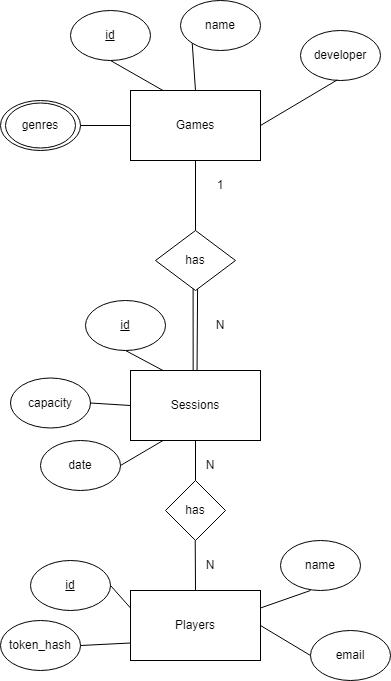

The diagram above was exported from draw.io. Its source (the exported page's mxGraphModel, read from the mxfile embedded in the PNG):
<mxGraphModel dx="1728" dy="915" grid="1" gridSize="10" guides="1" tooltips="1" connect="1" arrows="1" fold="1" page="1" pageScale="1" pageWidth="850" pageHeight="1100" math="0" shadow="0">
  <root>
    <mxCell id="0" />
    <mxCell id="1" parent="0" />
    <mxCell id="CbsAew2SAj3fz7HpCnP3-1" value="Games" style="rounded=0;whiteSpace=wrap;html=1;" parent="1" vertex="1">
      <mxGeometry x="350" y="290" width="130" height="70" as="geometry" />
    </mxCell>
    <mxCell id="CbsAew2SAj3fz7HpCnP3-2" value="id" style="ellipse;whiteSpace=wrap;html=1;shadow=0;fontStyle=4" parent="1" vertex="1">
      <mxGeometry x="290" y="210" width="80" height="50" as="geometry" />
    </mxCell>
    <mxCell id="CbsAew2SAj3fz7HpCnP3-4" value="name" style="ellipse;whiteSpace=wrap;html=1;shadow=0;fontStyle=0" parent="1" vertex="1">
      <mxGeometry x="400" y="200" width="80" height="50" as="geometry" />
    </mxCell>
    <mxCell id="CbsAew2SAj3fz7HpCnP3-5" value="" style="ellipse;whiteSpace=wrap;html=1;shadow=0;fontStyle=0;" parent="1" vertex="1">
      <mxGeometry x="220" y="300" width="80" height="50" as="geometry" />
    </mxCell>
    <mxCell id="CbsAew2SAj3fz7HpCnP3-6" value="developer" style="ellipse;whiteSpace=wrap;html=1;shadow=0;fontStyle=0" parent="1" vertex="1">
      <mxGeometry x="520" y="230" width="80" height="50" as="geometry" />
    </mxCell>
    <mxCell id="CbsAew2SAj3fz7HpCnP3-8" value="" style="endArrow=none;html=1;rounded=0;entryX=0.5;entryY=1;entryDx=0;entryDy=0;exitX=0.25;exitY=0;exitDx=0;exitDy=0;" parent="1" source="CbsAew2SAj3fz7HpCnP3-1" target="CbsAew2SAj3fz7HpCnP3-2" edge="1">
      <mxGeometry width="50" height="50" relative="1" as="geometry">
        <mxPoint x="970" y="390" as="sourcePoint" />
        <mxPoint x="1020" y="340" as="targetPoint" />
      </mxGeometry>
    </mxCell>
    <mxCell id="CbsAew2SAj3fz7HpCnP3-9" value="" style="endArrow=none;html=1;rounded=0;entryX=0;entryY=1;entryDx=0;entryDy=0;exitX=0.5;exitY=0;exitDx=0;exitDy=0;" parent="1" source="CbsAew2SAj3fz7HpCnP3-1" target="CbsAew2SAj3fz7HpCnP3-4" edge="1">
      <mxGeometry width="50" height="50" relative="1" as="geometry">
        <mxPoint x="973" y="370" as="sourcePoint" />
        <mxPoint x="930" y="340" as="targetPoint" />
      </mxGeometry>
    </mxCell>
    <mxCell id="CbsAew2SAj3fz7HpCnP3-11" value="" style="endArrow=none;html=1;rounded=0;entryX=1;entryY=0.5;entryDx=0;entryDy=0;exitX=0;exitY=0.5;exitDx=0;exitDy=0;" parent="1" source="CbsAew2SAj3fz7HpCnP3-1" target="CbsAew2SAj3fz7HpCnP3-5" edge="1">
      <mxGeometry width="50" height="50" relative="1" as="geometry">
        <mxPoint x="973" y="370" as="sourcePoint" />
        <mxPoint x="930" y="340" as="targetPoint" />
      </mxGeometry>
    </mxCell>
    <mxCell id="CbsAew2SAj3fz7HpCnP3-12" value="" style="endArrow=none;html=1;rounded=0;entryX=0.46;entryY=0.988;entryDx=0;entryDy=0;exitX=1;exitY=0.5;exitDx=0;exitDy=0;entryPerimeter=0;" parent="1" source="CbsAew2SAj3fz7HpCnP3-1" target="CbsAew2SAj3fz7HpCnP3-6" edge="1">
      <mxGeometry width="50" height="50" relative="1" as="geometry">
        <mxPoint x="1005" y="370" as="sourcePoint" />
        <mxPoint x="1032" y="333" as="targetPoint" />
      </mxGeometry>
    </mxCell>
    <mxCell id="CbsAew2SAj3fz7HpCnP3-13" value="Sessions" style="rounded=0;whiteSpace=wrap;html=1;" parent="1" vertex="1">
      <mxGeometry x="350" y="570" width="130" height="70" as="geometry" />
    </mxCell>
    <mxCell id="CbsAew2SAj3fz7HpCnP3-14" value="genres" style="ellipse;whiteSpace=wrap;html=1;" parent="1" vertex="1">
      <mxGeometry x="225" y="302.5" width="70" height="45" as="geometry" />
    </mxCell>
    <mxCell id="CbsAew2SAj3fz7HpCnP3-15" value="id" style="ellipse;whiteSpace=wrap;html=1;shadow=0;fontStyle=4" parent="1" vertex="1">
      <mxGeometry x="305" y="500" width="80" height="50" as="geometry" />
    </mxCell>
    <mxCell id="CbsAew2SAj3fz7HpCnP3-17" value="date" style="ellipse;whiteSpace=wrap;html=1;shadow=0;fontStyle=0" parent="1" vertex="1">
      <mxGeometry x="260" y="640" width="80" height="50" as="geometry" />
    </mxCell>
    <mxCell id="CbsAew2SAj3fz7HpCnP3-18" value="capacity" style="ellipse;whiteSpace=wrap;html=1;shadow=0;fontStyle=0" parent="1" vertex="1">
      <mxGeometry x="230" y="577.5" width="80" height="50" as="geometry" />
    </mxCell>
    <mxCell id="CbsAew2SAj3fz7HpCnP3-19" value="" style="endArrow=none;html=1;rounded=0;entryX=1;entryY=0.5;entryDx=0;entryDy=0;exitX=0.25;exitY=1;exitDx=0;exitDy=0;" parent="1" source="CbsAew2SAj3fz7HpCnP3-13" target="CbsAew2SAj3fz7HpCnP3-17" edge="1">
      <mxGeometry width="50" height="50" relative="1" as="geometry">
        <mxPoint x="400" y="610" as="sourcePoint" />
        <mxPoint x="450" y="560" as="targetPoint" />
      </mxGeometry>
    </mxCell>
    <mxCell id="CbsAew2SAj3fz7HpCnP3-20" value="" style="endArrow=none;html=1;rounded=0;entryX=1;entryY=0.5;entryDx=0;entryDy=0;" parent="1" target="CbsAew2SAj3fz7HpCnP3-18" edge="1">
      <mxGeometry width="50" height="50" relative="1" as="geometry">
        <mxPoint x="350" y="605" as="sourcePoint" />
        <mxPoint x="521" y="573" as="targetPoint" />
      </mxGeometry>
    </mxCell>
    <mxCell id="CbsAew2SAj3fz7HpCnP3-21" value="" style="endArrow=none;html=1;rounded=0;entryX=0.5;entryY=1;entryDx=0;entryDy=0;exitX=0.25;exitY=0;exitDx=0;exitDy=0;" parent="1" source="CbsAew2SAj3fz7HpCnP3-13" target="CbsAew2SAj3fz7HpCnP3-15" edge="1">
      <mxGeometry width="50" height="50" relative="1" as="geometry">
        <mxPoint x="490" y="598" as="sourcePoint" />
        <mxPoint x="521" y="573" as="targetPoint" />
      </mxGeometry>
    </mxCell>
    <mxCell id="CbsAew2SAj3fz7HpCnP3-22" value="Players" style="rounded=0;whiteSpace=wrap;html=1;" parent="1" vertex="1">
      <mxGeometry x="350" y="790" width="130" height="70" as="geometry" />
    </mxCell>
    <mxCell id="CbsAew2SAj3fz7HpCnP3-23" value="id" style="ellipse;whiteSpace=wrap;html=1;shadow=0;fontStyle=4" parent="1" vertex="1">
      <mxGeometry x="250" y="760" width="80" height="50" as="geometry" />
    </mxCell>
    <mxCell id="CbsAew2SAj3fz7HpCnP3-24" value="name" style="ellipse;whiteSpace=wrap;html=1;shadow=0;fontStyle=0" parent="1" vertex="1">
      <mxGeometry x="500" y="740" width="80" height="50" as="geometry" />
    </mxCell>
    <mxCell id="CbsAew2SAj3fz7HpCnP3-25" value="email" style="ellipse;whiteSpace=wrap;html=1;shadow=0;fontStyle=0" parent="1" vertex="1">
      <mxGeometry x="530" y="830" width="80" height="50" as="geometry" />
    </mxCell>
    <mxCell id="CbsAew2SAj3fz7HpCnP3-26" value="" style="endArrow=none;html=1;rounded=0;exitX=1;exitY=0.25;exitDx=0;exitDy=0;" parent="1" source="CbsAew2SAj3fz7HpCnP3-22" edge="1">
      <mxGeometry width="50" height="50" relative="1" as="geometry">
        <mxPoint x="405" y="790" as="sourcePoint" />
        <mxPoint x="530" y="790" as="targetPoint" />
      </mxGeometry>
    </mxCell>
    <mxCell id="CbsAew2SAj3fz7HpCnP3-27" value="" style="endArrow=none;html=1;rounded=0;entryX=0;entryY=0.5;entryDx=0;entryDy=0;exitX=1;exitY=0.5;exitDx=0;exitDy=0;" parent="1" source="CbsAew2SAj3fz7HpCnP3-22" target="CbsAew2SAj3fz7HpCnP3-25" edge="1">
      <mxGeometry width="50" height="50" relative="1" as="geometry">
        <mxPoint x="495" y="778" as="sourcePoint" />
        <mxPoint x="526" y="753" as="targetPoint" />
      </mxGeometry>
    </mxCell>
    <mxCell id="CbsAew2SAj3fz7HpCnP3-28" value="" style="endArrow=none;html=1;rounded=0;entryX=1;entryY=0.5;entryDx=0;entryDy=0;exitX=0;exitY=0.25;exitDx=0;exitDy=0;" parent="1" source="CbsAew2SAj3fz7HpCnP3-22" target="CbsAew2SAj3fz7HpCnP3-23" edge="1">
      <mxGeometry width="50" height="50" relative="1" as="geometry">
        <mxPoint x="495" y="778" as="sourcePoint" />
        <mxPoint x="526" y="753" as="targetPoint" />
      </mxGeometry>
    </mxCell>
    <mxCell id="CbsAew2SAj3fz7HpCnP3-29" value="token_hash" style="ellipse;whiteSpace=wrap;html=1;shadow=0;fontStyle=0" parent="1" vertex="1">
      <mxGeometry x="220" y="820" width="80" height="50" as="geometry" />
    </mxCell>
    <mxCell id="CbsAew2SAj3fz7HpCnP3-32" value="" style="endArrow=none;html=1;rounded=0;entryX=1;entryY=0.5;entryDx=0;entryDy=0;exitX=0;exitY=0.75;exitDx=0;exitDy=0;" parent="1" source="CbsAew2SAj3fz7HpCnP3-22" target="CbsAew2SAj3fz7HpCnP3-29" edge="1">
      <mxGeometry width="50" height="50" relative="1" as="geometry">
        <mxPoint x="370" y="795" as="sourcePoint" />
        <mxPoint x="345" y="775" as="targetPoint" />
      </mxGeometry>
    </mxCell>
    <mxCell id="CbsAew2SAj3fz7HpCnP3-33" value="has" style="rhombus;whiteSpace=wrap;html=1;" parent="1" vertex="1">
      <mxGeometry x="375" y="430" width="80" height="60" as="geometry" />
    </mxCell>
    <mxCell id="CbsAew2SAj3fz7HpCnP3-34" value="" style="endArrow=none;html=1;rounded=0;entryX=0.5;entryY=1;entryDx=0;entryDy=0;exitX=0.5;exitY=0;exitDx=0;exitDy=0;" parent="1" source="CbsAew2SAj3fz7HpCnP3-33" target="CbsAew2SAj3fz7HpCnP3-1" edge="1">
      <mxGeometry width="50" height="50" relative="1" as="geometry">
        <mxPoint x="940" y="615" as="sourcePoint" />
        <mxPoint x="1044.71" y="430" as="targetPoint" />
      </mxGeometry>
    </mxCell>
    <mxCell id="CbsAew2SAj3fz7HpCnP3-35" value="" style="endArrow=none;html=1;rounded=0;entryX=0.482;entryY=-0.006;entryDx=0;entryDy=0;entryPerimeter=0;exitX=0.47;exitY=0.968;exitDx=0;exitDy=0;exitPerimeter=0;" parent="1" source="CbsAew2SAj3fz7HpCnP3-33" target="CbsAew2SAj3fz7HpCnP3-13" edge="1">
      <mxGeometry width="50" height="50" relative="1" as="geometry">
        <mxPoint x="410" y="490" as="sourcePoint" />
        <mxPoint x="1044.71" y="530" as="targetPoint" />
        <Array as="points" />
      </mxGeometry>
    </mxCell>
    <mxCell id="CbsAew2SAj3fz7HpCnP3-37" value="1" style="text;html=1;align=center;verticalAlign=middle;whiteSpace=wrap;rounded=0;" parent="1" vertex="1">
      <mxGeometry x="410" y="370" width="60" height="30" as="geometry" />
    </mxCell>
    <mxCell id="CbsAew2SAj3fz7HpCnP3-38" value="N" style="text;html=1;align=center;verticalAlign=middle;whiteSpace=wrap;rounded=0;" parent="1" vertex="1">
      <mxGeometry x="410" y="510" width="60" height="30" as="geometry" />
    </mxCell>
    <mxCell id="CbsAew2SAj3fz7HpCnP3-49" value="has" style="rhombus;whiteSpace=wrap;html=1;" parent="1" vertex="1">
      <mxGeometry x="385" y="680" width="60" height="60" as="geometry" />
    </mxCell>
    <mxCell id="CbsAew2SAj3fz7HpCnP3-50" value="" style="endArrow=none;html=1;rounded=0;entryX=0.5;entryY=1;entryDx=0;entryDy=0;exitX=0.5;exitY=0;exitDx=0;exitDy=0;" parent="1" source="CbsAew2SAj3fz7HpCnP3-49" target="CbsAew2SAj3fz7HpCnP3-13" edge="1">
      <mxGeometry width="50" height="50" relative="1" as="geometry">
        <mxPoint x="414.71" y="680" as="sourcePoint" />
        <mxPoint x="413" y="640" as="targetPoint" />
      </mxGeometry>
    </mxCell>
    <mxCell id="CbsAew2SAj3fz7HpCnP3-51" value="" style="endArrow=none;html=1;rounded=0;entryX=0.5;entryY=1;entryDx=0;entryDy=0;exitX=0.5;exitY=0;exitDx=0;exitDy=0;" parent="1" edge="1">
      <mxGeometry width="50" height="50" relative="1" as="geometry">
        <mxPoint x="415" y="790" as="sourcePoint" />
        <mxPoint x="414.71" y="740" as="targetPoint" />
      </mxGeometry>
    </mxCell>
    <mxCell id="CbsAew2SAj3fz7HpCnP3-54" value="N" style="text;html=1;align=center;verticalAlign=middle;whiteSpace=wrap;rounded=0;" parent="1" vertex="1">
      <mxGeometry x="400" y="750" width="60" height="30" as="geometry" />
    </mxCell>
    <mxCell id="CbsAew2SAj3fz7HpCnP3-55" value="N" style="text;html=1;align=center;verticalAlign=middle;whiteSpace=wrap;rounded=0;" parent="1" vertex="1">
      <mxGeometry x="400" y="650" width="60" height="30" as="geometry" />
    </mxCell>
    <mxCell id="WxScbRREgYfjZaL1VzkI-2" value="" style="endArrow=none;html=1;rounded=0;entryX=0.526;entryY=0.977;entryDx=0;entryDy=0;entryPerimeter=0;exitX=0.512;exitY=-0.002;exitDx=0;exitDy=0;exitPerimeter=0;" edge="1" parent="1" source="CbsAew2SAj3fz7HpCnP3-13" target="CbsAew2SAj3fz7HpCnP3-33">
      <mxGeometry width="50" height="50" relative="1" as="geometry">
        <mxPoint x="415" y="570" as="sourcePoint" />
        <mxPoint x="425" y="489.5" as="targetPoint" />
      </mxGeometry>
    </mxCell>
  </root>
</mxGraphModel>